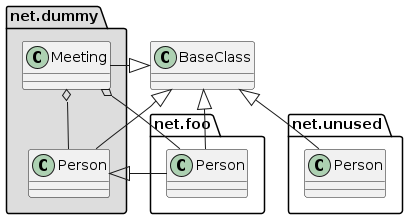

The diagram above was rendered by PlantUML. Its source (embedded in the PNG):
@startuml
' Split into 4 pages
page 2x2
skinparam pageMargin 10
skinparam pageExternalColor gray
skinparam pageBorderColor black

class BaseClass

namespace net.dummy #DDDDDD {
    .BaseClass <|-- Person
    Meeting o-- Person

    .BaseClass <|- Meeting

}

namespace net.foo {
  net.dummy.Person  <|- Person
  .BaseClass <|-- Person

  net.dummy.Meeting o-- Person
}

BaseClass <|-- net.unused.Person
@enduml